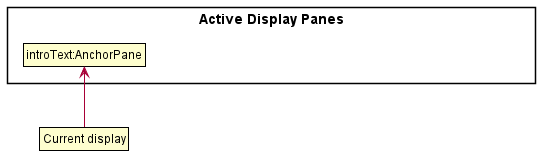

The diagram above was rendered by PlantUML. Its source (embedded in the PNG):
@startuml
!include style.puml
skinparam ClassFontColor #000000
skinparam ClassBorderColor #000000



package "Active Display Panes" {
    class State1 as "introText:AnchorPane"
    class State2 as "commandList:AnchorPane"
    class State3 as "devGuideLink:AnchorPane"
}
State1 -[hidden]right-> State2
State2 -[hidden]right-> State3
hide State2
hide State3

class Pointer as "Current display"

Pointer -up-> State1
@enduml